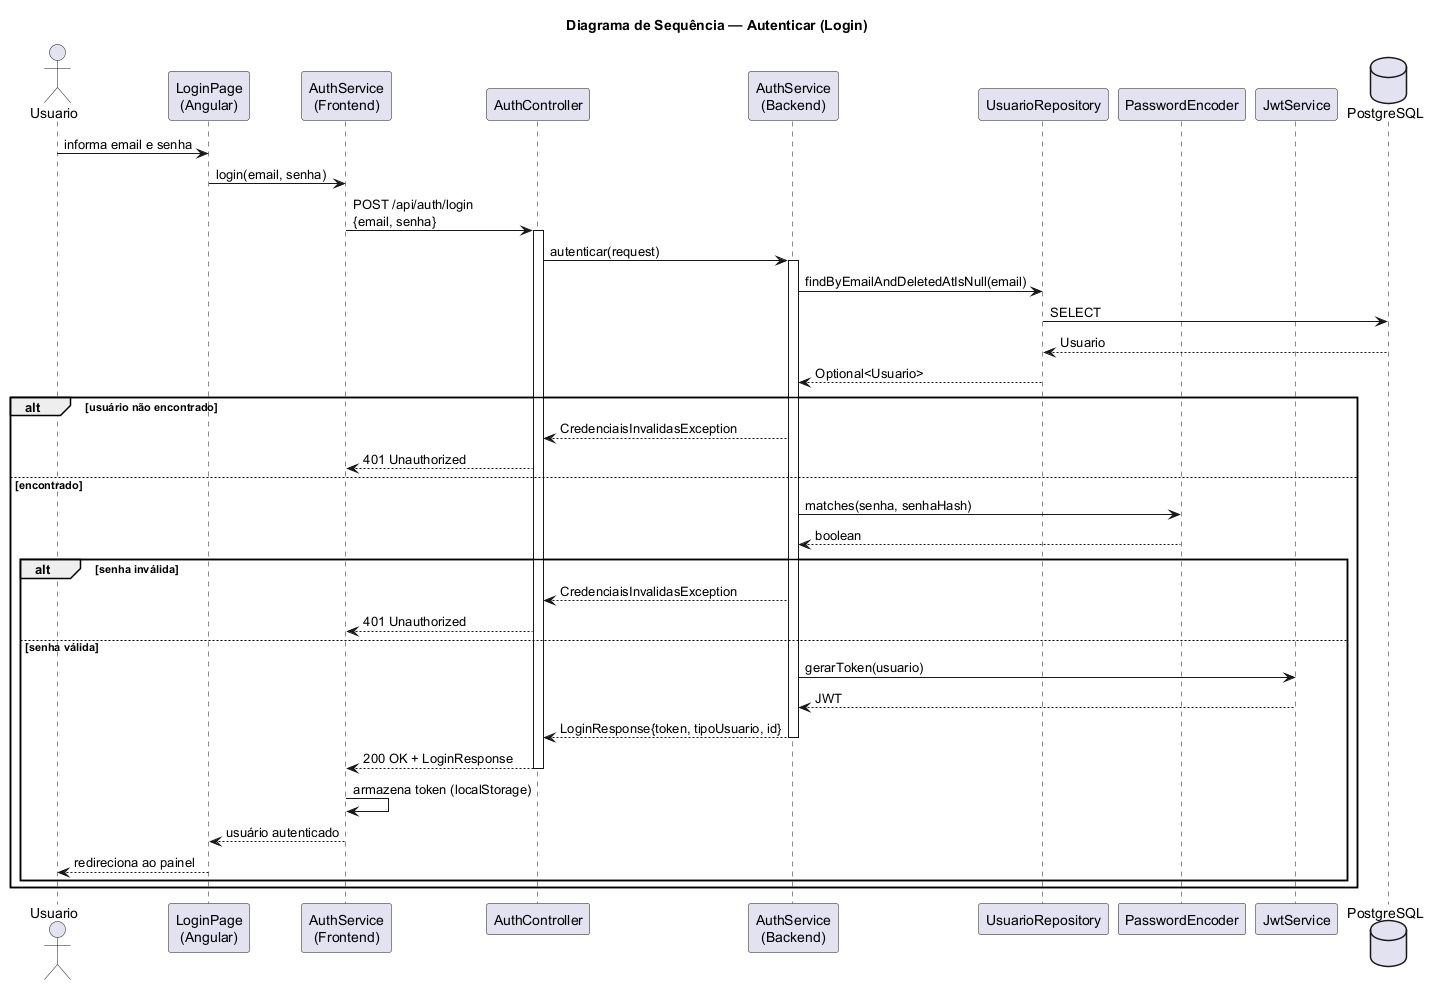

The diagram above was rendered by PlantUML. Its source (embedded in the PNG):
@startuml
title Diagrama de Sequência — Autenticar (Login)

actor Usuario as U
participant "LoginPage\n(Angular)" as Page
participant "AuthService\n(Frontend)" as FeSvc
participant "AuthController" as Ctrl
participant "AuthService\n(Backend)" as Svc
participant "UsuarioRepository" as Repo
participant "PasswordEncoder" as Pwd
participant "JwtService" as Jwt
database "PostgreSQL" as DB

U -> Page : informa email e senha
Page -> FeSvc : login(email, senha)
FeSvc -> Ctrl : POST /api/auth/login\n{email, senha}
activate Ctrl
Ctrl -> Svc : autenticar(request)
activate Svc

Svc -> Repo : findByEmailAndDeletedAtIsNull(email)
Repo -> DB : SELECT
DB --> Repo : Usuario
Repo --> Svc : Optional<Usuario>

alt usuário não encontrado
    Svc --> Ctrl : CredenciaisInvalidasException
    Ctrl --> FeSvc : 401 Unauthorized
else encontrado
    Svc -> Pwd : matches(senha, senhaHash)
    Pwd --> Svc : boolean
    alt senha inválida
        Svc --> Ctrl : CredenciaisInvalidasException
        Ctrl --> FeSvc : 401 Unauthorized
    else senha válida
        Svc -> Jwt : gerarToken(usuario)
        Jwt --> Svc : JWT
        Svc --> Ctrl : LoginResponse{token, tipoUsuario, id}
        deactivate Svc
        Ctrl --> FeSvc : 200 OK + LoginResponse
        deactivate Ctrl
        FeSvc -> FeSvc : armazena token (localStorage)
        FeSvc --> Page : usuário autenticado
        Page --> U : redireciona ao painel
    end
end

@enduml